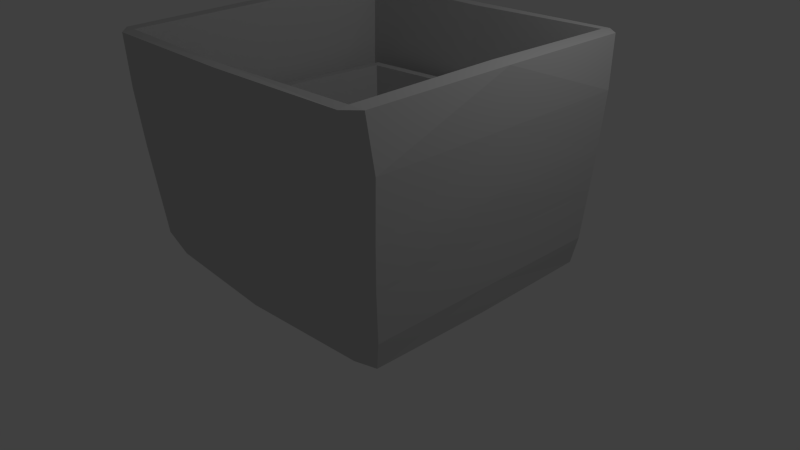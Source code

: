 # Source: AppleBuckets.blend  (saved by Blender 2.79.0; exported with 4.5.12 LTS)
import bpy
from mathutils import Matrix  # noqa: F401  (used for matrix-valued properties, if any)

bpy.ops.wm.read_factory_settings(use_empty=True)
scene = bpy.context.scene
scene.name = 'Scene'

# ---- collections
col_collection_1 = bpy.data.collections.new('Collection 1'); scene.collection.children.link(col_collection_1)

# ---- materials (node trees are filled in below, after node groups)
mat_material__30 = bpy.data.materials.new('Material #30')
mat_material__30.alpha_threshold = 0.0
mat_material__30.use_transparent_shadow = False
mat_material__30.diffuse_color = (0.5843, 0.5843, 0.5843, 1.0)
mat_material__30.specular_color = (0.898, 0.898, 0.898)
mat_material__30.roughness = 0.5
mat_material__29 = bpy.data.materials.new('Material #29')
mat_material__29.alpha_threshold = 0.0
mat_material__29.use_transparent_shadow = False
mat_material__29.diffuse_color = (0.5843, 0.5843, 0.5843, 1.0)
mat_material__29.specular_color = (0.898, 0.898, 0.898)
mat_material__29.roughness = 0.5

# ---- material node trees

# ---- world
world_world = bpy.data.worlds.new('World'); scene.world = world_world
world_world.color = (0.05088, 0.05088, 0.05088)
world_world.use_sun_shadow = False
world_world.sun_shadow_jitter_overblur = 0.0
world_world.cycles.sampling_method = 'NONE'
world_world.cycles.sample_map_resolution = 256

# ---- cameras
cam_camera = bpy.data.cameras.new('Camera')
cam_camera.clip_end = 100.0
cam_camera.lens = 35.0
cam_camera.sensor_width = 32.0
cam_camera.sensor_height = 18.0
cam_camera.ortho_scale = 7.314
cam_camera.dof.focus_distance = 0.0
cam_camera.dof.aperture_fstop = 128.0

# ---- lights
light_lamp = bpy.data.lights.new('Lamp', 'POINT')
light_lamp.transmission_factor = 0.0
light_lamp.cutoff_distance = 30.0
light_lamp.energy = 100.0
light_lamp.shadow_buffer_clip_start = 1.001
light_lamp.shadow_soft_size = 0.1
light_lamp.shadow_maximum_resolution = 0.006
light_lamp.use_absolute_resolution = True
light_lamp.cycles.use_multiple_importance_sampling = False

# ---- meshes
me_applecont0 = bpy.data.meshes.new('AppleCont0')
me_applecont0.from_pydata([(-1.91, 1.953, 2.906), (-1.893, 1.81, 2.918), (0.007769, 1.83, 2.888), (0.007769, 1.972, 2.893), (0.007769, -1.918, 2.888), (-1.893, -1.898, 2.918), (-1.91, -2.04, 2.906), (0.007769, -2.06, 2.893), (1.909, 1.81, 2.918), (1.926, 1.953, 2.906), (1.926, -2.04, 2.906), (1.909, -1.898, 2.918), (-2.064, 1.696, 1.54), (-1.788, 1.918, 1.55), (-1.74, 1.873, 1.007), (-2.021, 1.665, 1.006), (-1.74, -1.961, 1.007), (-1.788, -2.005, 1.55), (-2.064, -1.784, 1.54), (-2.021, -1.753, 1.006), (1.756, 1.873, 1.007), (1.804, 1.918, 1.55), (2.08, 1.696, 1.54), (2.037, 1.665, 1.006), (2.08, -1.784, 1.54), (1.804, -2.005, 1.55), (1.756, -1.961, 1.007), (2.037, -1.753, 1.006), (0.007768, 1.913, 1.555), (0.007768, 1.869, 1.003), (0.007768, -1.957, 1.003), (0.007768, -2.001, 1.555), (0.007768, 1.951, 2.277), (-1.848, 1.956, 2.259), (0.007768, -2.039, 2.277), (-1.848, -2.044, 2.259), (1.863, 1.956, 2.259), (1.863, -2.044, 2.259), (-2.121, 1.722, 2.275), (-2.116, -0.04394, 2.268), (-2.138, -0.04394, 2.936), (-2.091, 1.8, 2.91), (-2.121, -1.81, 2.275), (-2.091, -1.888, 2.91), (2.153, -0.04394, 2.936), (2.131, -0.04394, 2.268), (2.136, 1.722, 2.275), (2.106, 1.8, 2.91), (2.136, -1.81, 2.275), (2.106, -1.888, 2.91), (-2.017, -0.04394, 1.015), (-2.066, -0.04394, 1.544), (2.082, -0.04394, 1.544), (2.033, -0.04394, 1.015), (-1.904, 1.577, 0.03331), (-1.904, -0.04394, 0.007404), (-1.971, -0.04394, 0.3834), (-1.975, 1.615, 0.3834), (-1.904, -1.665, 0.03331), (-1.975, -1.702, 0.3834), (1.986, -0.04394, 0.3834), (1.919, -0.04394, 0.007403), (1.919, 1.577, 0.03331), (1.99, 1.615, 0.3834), (1.919, -1.665, 0.03331), (1.99, -1.702, 0.3834), (0.007768, 1.823, 0.3903), (-1.68, 1.826, 0.3921), (-1.68, -1.914, 0.3921), (0.007768, -1.911, 0.3903), (1.695, 1.826, 0.3921), (1.695, -1.914, 0.3921), (-1.643, 1.663, 0.03955), (-1.643, -1.751, 0.03955), (1.659, 1.663, 0.03955), (1.659, -1.751, 0.03955), (0.007768, 1.749, 0.02922), (0.007768, -1.837, 0.02922), (-1.908, -0.04394, 2.945), (1.924, -0.04394, 2.945), (-1.568, -0.04394, 0.1852), (-1.606, 1.465, 0.1717), (-1.606, -1.553, 0.1717), (1.584, -0.04394, 0.1852), (1.621, 1.465, 0.1717), (1.621, -1.553, 0.1717), (0.007768, 1.482, 0.1568), (0.007768, -1.57, 0.1568), (0.007768, -0.04394, 0.1713), (0.007768, -0.04394, -0.004326), (-1.975, 1.615, 0.3834), (-1.971, -0.04394, 0.3834), (-2.017, -0.04394, 1.015), (-1.975, 1.615, 0.3834), (-2.017, -0.04394, 1.015), (-2.021, 1.665, 1.006), (-2.017, -0.04394, 1.015), (-1.971, -0.04394, 0.3834), (-1.975, -1.702, 0.3834), (-2.017, -0.04394, 1.015), (-1.975, -1.702, 0.3834), (-2.021, -1.753, 1.006), (2.033, -0.04394, 1.015), (1.986, -0.04394, 0.3834), (1.99, 1.615, 0.3834), (2.033, -0.04394, 1.015), (1.99, 1.615, 0.3834), (2.037, 1.665, 1.006), (1.99, -1.702, 0.3834), (1.986, -0.04394, 0.3834), (2.033, -0.04394, 1.015), (1.99, -1.702, 0.3834), (2.033, -0.04394, 1.015), (2.037, -1.753, 1.006), (-2.064, 1.696, 1.54), (-2.066, -0.04394, 1.544), (-2.116, -0.04394, 2.268), (-2.064, 1.696, 1.54), (-2.116, -0.04394, 2.268), (-2.121, 1.722, 2.275), (-2.116, -0.04394, 2.268), (-2.066, -0.04394, 1.544), (-2.064, -1.784, 1.54), (-2.116, -0.04394, 2.268), (-2.064, -1.784, 1.54), (-2.121, -1.81, 2.275), (2.131, -0.04394, 2.268), (2.082, -0.04394, 1.544), (2.08, 1.696, 1.54), (2.131, -0.04394, 2.268), (2.08, 1.696, 1.54), (2.136, 1.722, 2.275), (2.08, -1.784, 1.54), (2.082, -0.04394, 1.544), (2.131, -0.04394, 2.268), (2.08, -1.784, 1.54), (2.131, -0.04394, 2.268), (2.136, -1.81, 2.275), (-1.848, 1.956, 2.259), (0.007768, 1.951, 2.277), (0.007768, 1.913, 1.555), (-1.848, 1.956, 2.259), (0.007768, 1.913, 1.555), (-1.788, 1.918, 1.55), (0.007768, -2.001, 1.555), (0.007768, -2.039, 2.277), (-1.848, -2.044, 2.259), (0.007768, -2.001, 1.555), (-1.848, -2.044, 2.259), (-1.788, -2.005, 1.55), (0.007768, 1.913, 1.555), (0.007768, 1.951, 2.277), (1.863, 1.956, 2.259), (0.007768, 1.913, 1.555), (1.863, 1.956, 2.259), (1.804, 1.918, 1.55), (1.863, -2.044, 2.259), (0.007768, -2.039, 2.277), (0.007768, -2.001, 1.555), (1.863, -2.044, 2.259), (0.007768, -2.001, 1.555), (1.804, -2.005, 1.55), (-1.74, 1.873, 1.007), (0.007768, 1.869, 1.003), (-1.74, 1.873, 1.007), (0.007768, -1.957, 1.003), (-1.74, -1.961, 1.007), (-1.74, -1.961, 1.007), (0.007768, 1.869, 1.003), (1.756, 1.873, 1.007), (1.756, 1.873, 1.007), (1.756, -1.961, 1.007), (0.007768, -1.957, 1.003), (1.756, -1.961, 1.007), (-2.121, 1.722, 2.275), (-1.848, 1.956, 2.259), (-1.788, 1.918, 1.55), (-2.121, 1.722, 2.275), (-1.788, 1.918, 1.55), (-2.064, 1.696, 1.54), (-1.788, -2.005, 1.55), (-1.848, -2.044, 2.259), (-2.121, -1.81, 2.275), (-1.788, -2.005, 1.55), (-2.121, -1.81, 2.275), (-2.064, -1.784, 1.54), (1.804, 1.918, 1.55), (1.863, 1.956, 2.259), (2.136, 1.722, 2.275), (1.804, 1.918, 1.55), (2.136, 1.722, 2.275), (2.08, 1.696, 1.54), (2.136, -1.81, 2.275), (1.863, -2.044, 2.259), (1.804, -2.005, 1.55), (2.136, -1.81, 2.275), (1.804, -2.005, 1.55), (2.08, -1.784, 1.54), (-2.021, 1.665, 1.006), (-1.74, 1.873, 1.007), (-1.68, 1.826, 0.3921), (-2.021, 1.665, 1.006), (-1.68, 1.826, 0.3921), (-1.975, 1.615, 0.3834), (-1.68, -1.914, 0.3921), (-1.74, -1.961, 1.007), (-2.021, -1.753, 1.006), (-1.68, -1.914, 0.3921), (-2.021, -1.753, 1.006), (-1.975, -1.702, 0.3834), (1.695, 1.826, 0.3921), (1.756, 1.873, 1.007), (2.037, 1.665, 1.006), (1.695, 1.826, 0.3921), (2.037, 1.665, 1.006), (1.99, 1.615, 0.3834), (2.037, -1.753, 1.006), (1.756, -1.961, 1.007), (1.695, -1.914, 0.3921), (2.037, -1.753, 1.006), (1.695, -1.914, 0.3921), (1.99, -1.702, 0.3834), (-1.68, 1.826, 0.3921), (-1.68, 1.826, 0.3921), (-1.68, -1.914, 0.3921), (-1.68, -1.914, 0.3921), (1.695, 1.826, 0.3921), (1.695, 1.826, 0.3921), (1.695, -1.914, 0.3921), (1.695, -1.914, 0.3921), (-1.68, 1.826, 0.3921), (0.007768, 1.823, 0.3903), (-1.68, 1.826, 0.3921), (0.007768, -1.911, 0.3903), (-1.68, -1.914, 0.3921), (-1.68, -1.914, 0.3921), (0.007768, 1.823, 0.3903), (1.695, 1.826, 0.3921), (1.695, 1.826, 0.3921), (1.695, -1.914, 0.3921), (0.007768, -1.911, 0.3903), (1.695, -1.914, 0.3921), (-2.091, 1.8, 2.91), (-1.893, 1.81, 2.918), (-1.893, -1.898, 2.918), (-2.091, -1.888, 2.91), (1.909, 1.81, 2.918), (2.106, 1.8, 2.91), (2.106, -1.888, 2.91), (1.909, -1.898, 2.918), (-1.893, 1.81, 2.918), (-2.091, 1.8, 2.91), (-2.091, 1.8, 2.91), (-2.138, -0.04394, 2.936), (-2.091, -1.888, 2.91), (-1.893, -1.898, 2.918), (-2.091, -1.888, 2.91), (-2.138, -0.04394, 2.936), (2.106, 1.8, 2.91), (1.909, 1.81, 2.918), (2.106, 1.8, 2.91), (2.153, -0.04394, 2.936), (1.909, -1.898, 2.918), (2.106, -1.888, 2.91), (2.106, -1.888, 2.91), (2.153, -0.04394, 2.936), (-2.091, 1.8, 2.91), (-2.091, -1.888, 2.91), (2.106, 1.8, 2.91), (2.106, -1.888, 2.91), (-1.893, 1.81, 2.918), (-1.908, -0.04394, 2.945), (-1.893, 1.81, 2.918), (-1.908, -0.04394, 2.945), (-1.893, -1.898, 2.918), (-1.893, -1.898, 2.918), (1.924, -0.04394, 2.945), (1.909, 1.81, 2.918), (1.909, 1.81, 2.918), (1.909, -1.898, 2.918), (1.924, -0.04394, 2.945), (1.909, -1.898, 2.918), (0.007769, 1.83, 2.888), (-1.893, 1.81, 2.918), (-1.606, 1.465, 0.1717), (0.007769, 1.83, 2.888), (-1.606, 1.465, 0.1717), (-1.606, -1.553, 0.1717), (-1.893, -1.898, 2.918), (0.007769, -1.918, 2.888), (-1.606, -1.553, 0.1717), (0.007769, -1.918, 2.888), (1.621, 1.465, 0.1717), (1.909, 1.81, 2.918), (0.007769, 1.83, 2.888), (1.621, 1.465, 0.1717), (0.007769, 1.83, 2.888), (0.007769, -1.918, 2.888), (1.909, -1.898, 2.918), (1.621, -1.553, 0.1717), (0.007769, -1.918, 2.888), (1.621, -1.553, 0.1717), (-1.606, 1.465, 0.1717), (-1.568, -0.04394, 0.1852), (-1.568, -0.04394, 0.1852), (-1.606, -1.553, 0.1717), (1.584, -0.04394, 0.1852), (1.621, 1.465, 0.1717), (1.621, -1.553, 0.1717), (1.584, -0.04394, 0.1852), (0.007768, 1.482, 0.1568), (-1.606, 1.465, 0.1717), (-1.606, -1.553, 0.1717), (0.007768, -1.57, 0.1568), (1.621, 1.465, 0.1717), (0.007768, 1.482, 0.1568), (0.007768, -1.57, 0.1568), (1.621, -1.553, 0.1717), (-1.904, 1.577, 0.03331), (-1.643, 1.663, 0.03955), (-1.904, 1.577, 0.03331), (-1.904, -0.04394, 0.007404), (-1.643, -1.751, 0.03955), (-1.904, -1.665, 0.03331), (-1.904, -1.665, 0.03331), (-1.904, -0.04394, 0.007404), (1.659, 1.663, 0.03955), (1.919, 1.577, 0.03331), (1.919, 1.577, 0.03331), (1.919, -0.04394, 0.007403), (1.919, -1.665, 0.03331), (1.659, -1.751, 0.03955), (1.919, -1.665, 0.03331), (1.919, -0.04394, 0.007403), (0.007768, 1.749, 0.02922), (-1.643, 1.663, 0.03955), (-1.643, -1.751, 0.03955), (0.007768, -1.837, 0.02922), (1.659, 1.663, 0.03955), (0.007768, 1.749, 0.02922), (0.007768, -1.837, 0.02922), (1.659, -1.751, 0.03955)], [], [(0, 1, 2), (0, 2, 3), (4, 5, 6), (4, 6, 7), (2, 8, 9), (2, 9, 3), (10, 11, 4), (10, 4, 7), (12, 13, 14), (12, 14, 15), (16, 17, 18), (16, 18, 19), (20, 21, 22), (20, 22, 23), (24, 25, 26), (24, 26, 27), (13, 28, 29), (13, 29, 14), (30, 31, 17), (30, 17, 16), (29, 28, 21), (29, 21, 20), (25, 31, 30), (25, 30, 26), (0, 3, 32), (0, 32, 33), (34, 7, 6), (34, 6, 35), (32, 3, 9), (32, 9, 36), (10, 7, 34), (10, 34, 37), (38, 39, 40), (38, 40, 41), (40, 39, 42), (40, 42, 43), (44, 45, 46), (44, 46, 47), (48, 45, 44), (48, 44, 49), (15, 50, 51), (15, 51, 12), (51, 50, 19), (51, 19, 18), (52, 53, 23), (52, 23, 22), (27, 53, 52), (27, 52, 24), (54, 55, 56), (54, 56, 57), (56, 55, 58), (56, 58, 59), (60, 61, 62), (60, 62, 63), (64, 61, 60), (64, 60, 65), (90, 91, 92), (93, 94, 95), (96, 97, 98), (99, 100, 101), (102, 103, 104), (105, 106, 107), (108, 109, 110), (111, 112, 113), (114, 115, 116), (117, 118, 119), (120, 121, 122), (123, 124, 125), (126, 127, 128), (129, 130, 131), (132, 133, 134), (135, 136, 137), (138, 139, 140), (141, 142, 143), (144, 145, 146), (147, 148, 149), (150, 151, 152), (153, 154, 155), (156, 157, 158), (159, 160, 161), (162, 163, 66), (164, 66, 67), (69, 165, 166), (69, 167, 68), (66, 168, 169), (66, 170, 70), (171, 172, 69), (173, 69, 71), (174, 175, 176), (177, 178, 179), (180, 181, 182), (183, 184, 185), (186, 187, 188), (189, 190, 191), (192, 193, 194), (195, 196, 197), (198, 199, 200), (201, 202, 203), (204, 205, 206), (207, 208, 209), (210, 211, 212), (213, 214, 215), (216, 217, 218), (219, 220, 221), (54, 57, 222), (54, 223, 72), (224, 59, 58), (225, 58, 73), (226, 63, 62), (227, 62, 74), (64, 65, 228), (64, 229, 75), (230, 231, 76), (232, 76, 72), (77, 233, 234), (77, 235, 73), (76, 236, 237), (76, 238, 74), (239, 240, 77), (241, 77, 75), (0, 242, 243), (244, 245, 6), (246, 247, 9), (10, 248, 249), (78, 250, 251), (78, 252, 253), (254, 255, 78), (256, 78, 257), (258, 259, 79), (260, 79, 261), (79, 262, 263), (79, 264, 265), (0, 33, 38), (0, 38, 266), (42, 35, 6), (42, 6, 267), (46, 36, 9), (46, 9, 268), (10, 37, 48), (10, 48, 269), (270, 271, 80), (272, 80, 81), (80, 273, 274), (80, 275, 82), (83, 276, 277), (83, 278, 84), (279, 280, 83), (281, 83, 85), (282, 283, 284), (285, 286, 86), (287, 288, 289), (290, 291, 87), (292, 293, 294), (295, 296, 86), (297, 298, 299), (300, 301, 87), (302, 303, 88), (88, 304, 305), (88, 306, 307), (308, 309, 88), (310, 311, 88), (88, 312, 313), (88, 314, 315), (316, 317, 88), (318, 319, 89), (320, 89, 321), (89, 322, 323), (89, 324, 325), (89, 326, 327), (89, 328, 329), (330, 331, 89), (332, 89, 333), (334, 89, 335), (336, 89, 337), (338, 89, 339), (340, 89, 341)])
_uv = me_applecont0.uv_layers.new(name='UVMap')
_uv.uv.foreach_set('vector', [0.2383, 0.6797, 0.2344, 0.6484, 0.005859, 0.6484, 0.2383, 0.6797, 0.005859, 0.6484, 0.005859, 0.6797, 0.005859, 0.6484, 0.2344, 0.6484, 0.2383, 0.6797, 0.005859, 0.6484, 0.2383, 0.6797, 0.005859, 0.6797, 0.005859, 0.6484, 0.2344, 0.6484, 0.2383, 0.6797, 0.005859, 0.6484, 0.2383, 0.6797, 0.005859, 0.6797, 0.2383, 0.6797, 0.2344, 0.6484, 0.005859, 0.6484, 0.2383, 0.6797, 0.005859, 0.6484, 0.005859, 0.6797, 0.2676, 0.4219, 0.2324, 0.4219, 0.2324, 0.2383, 0.2676, 0.4219, 0.2324, 0.2383, 0.2676, 0.2383, 0.2324, 0.2383, 0.2324, 0.4219, 0.2676, 0.4219, 0.2324, 0.2383, 0.2676, 0.4219, 0.2676, 0.2383, 0.2324, 0.2383, 0.2324, 0.4219, 0.2676, 0.4219, 0.2324, 0.2383, 0.2676, 0.4219, 0.2676, 0.2383, 0.2676, 0.4219, 0.2324, 0.4219, 0.2324, 0.2383, 0.2676, 0.4219, 0.2324, 0.2383, 0.2676, 0.2383, 0.2324, 0.4219, 0.003906, 0.4219, 0.003906, 0.2383, 0.2324, 0.4219, 0.003906, 0.2383, 0.2324, 0.2383, 0.003906, 0.2383, 0.003906, 0.4219, 0.2324, 0.4219, 0.003906, 0.2383, 0.2324, 0.4219, 0.2324, 0.2383, 0.003906, 0.2383, 0.003906, 0.4219, 0.2324, 0.4219, 0.003906, 0.2383, 0.2324, 0.4219, 0.2324, 0.2383, 0.2324, 0.4219, 0.003906, 0.4219, 0.003906, 0.2383, 0.2324, 0.4219, 0.003906, 0.2383, 0.2324, 0.2383, 0.2383, 0.6797, 0.005859, 0.6797, 0.005859, 0.582, 0.2383, 0.6797, 0.005859, 0.582, 0.2266, 0.582, 0.005859, 0.582, 0.005859, 0.6797, 0.2383, 0.6797, 0.005859, 0.582, 0.2383, 0.6797, 0.2266, 0.582, 0.005859, 0.582, 0.005859, 0.6797, 0.2383, 0.6797, 0.005859, 0.582, 0.2383, 0.6797, 0.2266, 0.582, 0.2383, 0.6797, 0.005859, 0.6797, 0.005859, 0.582, 0.2383, 0.6797, 0.005859, 0.582, 0.2266, 0.582, 0.2637, 0.582, 0.4961, 0.582, 0.4961, 0.6758, 0.2637, 0.582, 0.4961, 0.6758, 0.2734, 0.6758, 0.4961, 0.6758, 0.4961, 0.582, 0.2637, 0.582, 0.4961, 0.6758, 0.2637, 0.582, 0.2734, 0.6758, 0.4961, 0.6758, 0.4961, 0.582, 0.2637, 0.582, 0.4961, 0.6758, 0.2637, 0.582, 0.2734, 0.6758, 0.2637, 0.582, 0.4961, 0.582, 0.4961, 0.6758, 0.2637, 0.582, 0.4961, 0.6758, 0.2734, 0.6758, 0.2676, 0.2383, 0.4961, 0.2383, 0.4961, 0.4219, 0.2676, 0.2383, 0.4961, 0.4219, 0.2676, 0.4219, 0.4961, 0.4219, 0.4961, 0.2383, 0.2676, 0.2383, 0.4961, 0.4219, 0.2676, 0.2383, 0.2676, 0.4219, 0.4961, 0.4219, 0.4961, 0.2383, 0.2676, 0.2383, 0.4961, 0.4219, 0.2676, 0.2383, 0.2676, 0.4219, 0.2676, 0.2383, 0.4961, 0.2383, 0.4961, 0.4219, 0.2676, 0.2383, 0.4961, 0.4219, 0.2676, 0.4219, 0.2305, 0.0, 0.001953, 0.0, 0.001953, 0.08203, 0.2305, 0.0, 0.001953, 0.08203, 0.2305, 0.08203, 0.001953, 0.08203, 0.001953, 0.0, 0.2305, 0.0, 0.001953, 0.08203, 0.2305, 0.0, 0.2305, 0.08203, 0.001953, 0.08203, 0.001953, 0.0, 0.2305, 0.0, 0.001953, 0.08203, 0.2305, 0.0, 0.2305, 0.08203, 0.2305, 0.0, 0.001953, 0.0, 0.001953, 0.08203, 0.2305, 0.0, 0.001953, 0.08203, 0.2305, 0.08203, 0.4941, 0.2383, 0.2832, 0.2383, 0.2832, 0.08203, 0.4941, 0.2383, 0.2832, 0.08203, 0.4941, 0.08203, 0.2832, 0.08203, 0.2832, 0.2383, 0.4941, 0.2383, 0.2832, 0.08203, 0.4941, 0.2383, 0.4941, 0.08203, 0.2832, 0.08203, 0.2832, 0.2383, 0.4941, 0.2383, 0.2832, 0.08203, 0.4941, 0.2383, 0.4941, 0.08203, 0.4941, 0.2383, 0.2832, 0.2383, 0.2832, 0.08203, 0.4941, 0.2383, 0.2832, 0.08203, 0.4941, 0.08203, 0.4961, 0.5781, 0.2832, 0.5781, 0.2832, 0.4219, 0.4961, 0.5781, 0.2832, 0.4219, 0.4961, 0.4219, 0.2832, 0.4219, 0.2832, 0.5781, 0.4961, 0.5781, 0.2832, 0.4219, 0.4961, 0.5781, 0.4961, 0.4219, 0.2832, 0.4219, 0.2832, 0.5781, 0.4961, 0.5781, 0.2832, 0.4219, 0.4961, 0.5781, 0.4961, 0.4219, 0.4961, 0.5781, 0.2832, 0.5781, 0.2832, 0.4219, 0.4961, 0.5781, 0.2832, 0.4219, 0.4961, 0.4219, 0.001953, 0.4219, 0.2148, 0.4219, 0.2148, 0.5781, 0.001953, 0.4219, 0.2148, 0.5781, 0.001953, 0.5781, 0.2148, 0.5781, 0.2148, 0.4219, 0.001953, 0.4219, 0.2148, 0.5781, 0.001953, 0.4219, 0.001953, 0.5781, 0.2148, 0.5781, 0.2148, 0.4219, 0.001953, 0.4219, 0.2148, 0.5781, 0.001953, 0.4219, 0.001953, 0.5781, 0.001953, 0.4219, 0.2148, 0.4219, 0.2148, 0.5781, 0.001953, 0.4219, 0.2148, 0.5781, 0.001953, 0.5781, 0.001953, 0.08203, 0.2148, 0.08203, 0.2148, 0.2383, 0.001953, 0.08203, 0.2148, 0.2383, 0.001953, 0.2383, 0.2148, 0.2383, 0.2148, 0.08203, 0.001953, 0.08203, 0.2148, 0.2383, 0.001953, 0.08203, 0.001953, 0.2383, 0.2148, 0.2383, 0.2148, 0.08203, 0.001953, 0.08203, 0.2148, 0.2383, 0.001953, 0.08203, 0.001953, 0.2383, 0.001953, 0.08203, 0.2148, 0.08203, 0.2148, 0.2383, 0.001953, 0.08203, 0.2148, 0.2383, 0.001953, 0.2383, 0.2832, 0.5781, 0.2148, 0.5781, 0.2148, 0.4219, 0.2832, 0.5781, 0.2148, 0.4219, 0.2832, 0.4219, 0.2148, 0.4219, 0.2148, 0.5781, 0.2832, 0.5781, 0.2148, 0.4219, 0.2832, 0.5781, 0.2832, 0.4219, 0.2148, 0.4219, 0.2148, 0.5781, 0.2832, 0.5781, 0.2148, 0.4219, 0.2832, 0.5781, 0.2832, 0.4219, 0.2832, 0.5781, 0.2148, 0.5781, 0.2148, 0.4219, 0.2832, 0.5781, 0.2148, 0.4219, 0.2832, 0.4219, 0.2832, 0.2383, 0.2148, 0.2383, 0.2148, 0.08203, 0.2832, 0.2383, 0.2148, 0.08203, 0.2832, 0.08203, 0.2148, 0.08203, 0.2148, 0.2383, 0.2832, 0.2383, 0.2148, 0.08203, 0.2832, 0.2383, 0.2832, 0.08203, 0.2148, 0.08203, 0.2148, 0.2383, 0.2832, 0.2383, 0.2148, 0.08203, 0.2832, 0.2383, 0.2832, 0.08203, 0.2832, 0.2383, 0.2148, 0.2383, 0.2148, 0.08203, 0.2832, 0.2383, 0.2148, 0.08203, 0.2832, 0.08203, 0.2305, 0.0, 0.2305, 0.08203, 0.2656, 0.08203, 0.2305, 0.0, 0.2656, 0.08203, 0.2656, 0.0, 0.2656, 0.08203, 0.2305, 0.08203, 0.2305, 0.0, 0.2656, 0.08203, 0.2305, 0.0, 0.2656, 0.0, 0.2656, 0.08203, 0.2305, 0.08203, 0.2305, 0.0, 0.2656, 0.08203, 0.2305, 0.0, 0.2656, 0.0, 0.2305, 0.0, 0.2305, 0.08203, 0.2656, 0.08203, 0.2305, 0.0, 0.2656, 0.08203, 0.2656, 0.0, 0.2656, 0.08203, 0.4961, 0.08203, 0.4961, 0.0, 0.2656, 0.08203, 0.4961, 0.0, 0.2656, 0.0, 0.4961, 0.0, 0.4961, 0.08203, 0.2656, 0.08203, 0.4961, 0.0, 0.2656, 0.08203, 0.2656, 0.0, 0.4961, 0.0, 0.4961, 0.08203, 0.2656, 0.08203, 0.4961, 0.0, 0.2656, 0.08203, 0.2656, 0.0, 0.2656, 0.08203, 0.4961, 0.08203, 0.4961, 0.0, 0.2656, 0.08203, 0.4961, 0.0, 0.2656, 0.0, 0.2383, 0.6797, 0.2715, 0.6445, 0.2734, 0.6758, 0.2734, 0.6758, 0.2715, 0.6445, 0.2383, 0.6797, 0.2734, 0.6758, 0.2715, 0.6445, 0.2383, 0.6797, 0.2383, 0.6797, 0.2715, 0.6445, 0.2734, 0.6758, 0.4961, 0.6758, 0.2734, 0.6758, 0.2715, 0.6445, 0.4961, 0.6758, 0.2715, 0.6445, 0.4961, 0.6523, 0.2715, 0.6445, 0.2734, 0.6758, 0.4961, 0.6758, 0.2715, 0.6445, 0.4961, 0.6758, 0.4961, 0.6523, 0.2715, 0.6445, 0.2734, 0.6758, 0.4961, 0.6758, 0.2715, 0.6445, 0.4961, 0.6758, 0.4961, 0.6523, 0.4961, 0.6758, 0.2734, 0.6758, 0.2715, 0.6445, 0.4961, 0.6758, 0.2715, 0.6445, 0.4961, 0.6523, 0.2383, 0.6797, 0.2266, 0.582, 0.2637, 0.582, 0.2383, 0.6797, 0.2637, 0.582, 0.2734, 0.6758, 0.2637, 0.582, 0.2266, 0.582, 0.2383, 0.6797, 0.2637, 0.582, 0.2383, 0.6797, 0.2734, 0.6758, 0.2637, 0.582, 0.2266, 0.582, 0.2383, 0.6797, 0.2637, 0.582, 0.2383, 0.6797, 0.2734, 0.6758, 0.2383, 0.6797, 0.2266, 0.582, 0.2637, 0.582, 0.2383, 0.6797, 0.2637, 0.582, 0.2734, 0.6758, 0.543, 0.7148, 0.8066, 0.7188, 0.7832, 0.9336, 0.543, 0.7148, 0.7832, 0.9336, 0.543, 0.9336, 0.7832, 0.9336, 0.8066, 0.7188, 0.543, 0.7148, 0.7832, 0.9336, 0.543, 0.7148, 0.543, 0.9336, 0.7832, 0.9336, 0.8066, 0.7188, 0.543, 0.7148, 0.7832, 0.9336, 0.543, 0.7148, 0.543, 0.9336, 0.543, 0.7148, 0.8066, 0.7188, 0.7832, 0.9336, 0.543, 0.7148, 0.7832, 0.9336, 0.543, 0.9336, 0.9766, 0.7148, 0.7539, 0.7148, 0.7539, 0.9336, 0.9766, 0.7148, 0.7539, 0.9336, 0.9766, 0.9336, 0.7539, 0.9336, 0.7539, 0.7148, 0.9766, 0.7148, 0.7539, 0.9336, 0.9766, 0.7148, 0.9766, 0.9336, 0.7539, 0.9336, 0.7539, 0.7148, 0.9766, 0.7148, 0.7539, 0.9336, 0.9766, 0.7148, 0.9766, 0.9336, 0.9766, 0.7148, 0.7539, 0.7148, 0.7539, 0.9336, 0.9766, 0.7148, 0.7539, 0.9336, 0.9766, 0.9336, 0.625, 0.5234, 0.6016, 0.2812, 0.8027, 0.2852, 0.8027, 0.2852, 0.6016, 0.2812, 0.625, 0.5234, 0.8027, 0.2852, 0.6016, 0.2812, 0.625, 0.5234, 0.625, 0.5234, 0.6016, 0.2812, 0.8027, 0.2852, 0.793, 0.5586, 0.625, 0.5234, 0.8027, 0.2852, 0.8027, 0.2852, 0.625, 0.5234, 0.793, 0.5586, 0.8027, 0.2852, 0.625, 0.5234, 0.793, 0.5586, 0.793, 0.5586, 0.625, 0.5234, 0.8027, 0.2852, 0.7617, 0.5117, 0.7422, 0.5273, 0.6504, 0.3359, 0.7617, 0.5117, 0.6504, 0.3359, 0.7559, 0.3242, 0.6504, 0.3359, 0.7422, 0.5273, 0.7617, 0.5117, 0.6504, 0.3359, 0.7617, 0.5117, 0.7559, 0.3242, 0.6504, 0.3359, 0.7422, 0.5273, 0.7617, 0.5117, 0.6504, 0.3359, 0.7617, 0.5117, 0.7559, 0.3242, 0.7617, 0.5117, 0.7422, 0.5273, 0.6504, 0.3359, 0.7617, 0.5117, 0.6504, 0.3359, 0.7559, 0.3242, 0.627, 0.5352, 0.6504, 0.3359, 0.7422, 0.5273, 0.7422, 0.5273, 0.6504, 0.3359, 0.627, 0.5352, 0.7422, 0.5273, 0.6504, 0.3359, 0.627, 0.5352, 0.627, 0.5352, 0.6504, 0.3359, 0.7422, 0.5273])
me_applecont0.materials.append(mat_material__30)
me_applecont0.use_remesh_preserve_volume = False
me_applecont0.use_remesh_preserve_attributes = False
me_applecont0.use_mirror_vertex_groups = False
me_applecont0.update()
me_appleconta = bpy.data.meshes.new('AppleConta')
me_appleconta.from_pydata([(-0.00339, -1.567, 1.948), (-1.433, -1.443, 1.948), (-1.221, -1.23, -0.02599), (-0.003389, -1.23, -0.02599), (1.214, 1.204, -0.02599), (-0.003389, 1.204, -0.02599), (-0.003389, 1.542, 1.948), (1.427, 1.417, 1.948), (-1.221, 1.204, -0.02599), (-1.433, 1.417, 1.948), (1.214, -0.01284, -0.02599), (1.551, -0.01284, 1.948), (1.427, -1.443, 2.0), (1.214, -1.23, -0.02599), (-1.558, -0.01284, 1.948), (-1.221, -0.01284, -0.02599), (-0.003389, -0.01284, -0.02599), (-0.00339, -1.381, 1.974), (-1.262, -1.271, 1.974), (-0.003389, 1.355, 1.974), (1.255, 1.246, 1.974), (-1.262, 1.246, 1.974), (1.364, -0.01284, 1.974), (1.255, -1.271, 2.027), (-1.371, -0.01284, 1.974), (-0.00339, -1.234, 0.1433), (-1.126, -1.136, 0.1433), (-0.003389, 1.208, 0.1433), (1.12, 1.11, 0.1433), (-1.126, 1.11, 0.1433), (1.217, -0.01284, 0.1433), (1.12, -1.136, 0.1433), (-1.224, -0.01284, 0.1433), (-0.003389, -0.01284, 0.1433), (0.8848, -1.495, 1.978), (0.9124, -1.301, 2.021), (0.4183, -1.536, 1.967), (0.4273, -1.343, 1.996), (1.214, 1.204, -0.02599), (1.427, 1.417, 1.948), (1.427, 1.417, 1.948), (-1.433, -1.443, 1.948), (-1.433, -1.443, 1.948), (-1.221, -1.23, -0.02599), (-1.433, 1.417, 1.948), (-1.221, 1.204, -0.02599), (-1.221, 1.204, -0.02599), (-0.003389, -1.23, -0.02599), (1.214, -0.01284, -0.02599), (-0.003389, -1.23, -0.02599), (1.214, -0.01284, -0.02599), (1.214, -1.23, -0.02599), (1.214, 1.204, -0.02599), (1.214, -0.01284, -0.02599), (1.214, 1.204, -0.02599), (-0.003389, 1.204, -0.02599), (-1.221, -1.23, -0.02599), (-1.221, -0.01284, -0.02599), (-1.221, -1.23, -0.02599), (-0.003389, -1.23, -0.02599), (-1.221, -0.01284, -0.02599), (-1.221, 1.204, -0.02599), (-0.003389, 1.204, -0.02599), (-1.221, -0.01284, -0.02599), (-0.003389, 1.204, -0.02599), (-1.433, -1.443, 1.948), (-1.433, -1.443, 1.948), (1.427, 1.417, 1.948), (1.427, 1.417, 1.948), (-1.433, 1.417, 1.948), (1.427, 1.417, 1.948), (1.255, 1.246, 1.974), (1.255, 1.246, 1.974), (1.427, -1.443, 2.0), (1.427, -1.443, 2.0), (-1.433, -1.443, 1.948), (-1.262, -1.271, 1.974), (-1.262, -1.271, 1.974), (-1.433, 1.417, 1.948), (-1.433, 1.417, 1.948), (-1.262, 1.246, 1.974), (-1.262, -1.271, 1.974), (-0.00339, -1.381, 1.974), (-1.262, -1.271, 1.974), (1.255, 1.246, 1.974), (-0.003389, 1.355, 1.974), (1.255, 1.246, 1.974), (-0.003389, 1.355, 1.974), (-1.262, 1.246, 1.974), (-0.003389, 1.355, 1.974), (1.364, -0.01284, 1.974), (1.255, 1.246, 1.974), (1.12, 1.11, 0.1433), (1.364, -0.01284, 1.974), (1.12, 1.11, 0.1433), (1.255, -1.271, 2.027), (1.364, -0.01284, 1.974), (1.255, -1.271, 2.027), (-1.371, -0.01284, 1.974), (-1.262, -1.271, 1.974), (-1.126, -1.136, 0.1433), (-1.371, -0.01284, 1.974), (-1.126, -1.136, 0.1433), (-1.262, 1.246, 1.974), (-1.371, -0.01284, 1.974), (-1.262, 1.246, 1.974), (-1.126, 1.11, 0.1433), (-0.00339, -1.234, 0.1433), (1.12, -1.136, 0.1433), (-1.126, -1.136, 0.1433), (-0.00339, -1.234, 0.1433), (1.12, 1.11, 0.1433), (-0.003389, 1.208, 0.1433), (-0.003389, 1.208, 0.1433), (-1.126, 1.11, 0.1433), (1.217, -0.01284, 0.1433), (1.12, 1.11, 0.1433), (1.12, -1.136, 0.1433), (1.217, -0.01284, 0.1433), (-1.224, -0.01284, 0.1433), (-1.126, -1.136, 0.1433), (-1.126, 1.11, 0.1433), (-1.224, -0.01284, 0.1433), (1.214, -1.23, -0.02599), (1.427, -1.443, 2.0), (1.214, -1.23, -0.02599), (1.427, -1.443, 2.0), (1.255, -1.271, 2.027), (1.255, -1.271, 2.027), (0.9124, -1.301, 2.021), (1.12, -1.136, 0.1433), (0.9124, -1.301, 2.021), (1.255, -1.271, 2.027), (1.12, -1.136, 0.1433), (-0.00339, -1.381, 1.974), (0.4273, -1.343, 1.996), (0.4273, -1.343, 1.996), (0.9124, -1.301, 2.021), (0.9124, -1.301, 2.021), (0.4273, -1.343, 1.996), (0.4273, -1.343, 1.996)], [], [(0, 1, 2), (0, 2, 3), (4, 5, 6), (4, 6, 7), (5, 8, 9), (5, 9, 6), (10, 38, 39), (10, 40, 11), (11, 12, 13), (11, 13, 10), (41, 14, 15), (42, 15, 43), (14, 44, 45), (14, 46, 15), (47, 16, 48), (49, 50, 51), (52, 53, 16), (54, 16, 55), (56, 57, 16), (58, 16, 59), (60, 61, 62), (63, 64, 16), (65, 0, 17), (66, 17, 18), (67, 6, 19), (68, 19, 20), (6, 69, 21), (6, 21, 19), (11, 70, 71), (11, 72, 22), (73, 11, 22), (74, 22, 23), (14, 75, 76), (14, 77, 24), (78, 14, 24), (79, 24, 80), (81, 82, 25), (83, 25, 26), (84, 85, 27), (86, 27, 28), (87, 88, 29), (89, 29, 27), (90, 91, 92), (93, 94, 30), (95, 96, 30), (97, 30, 31), (98, 99, 100), (101, 102, 32), (103, 104, 32), (105, 32, 106), (107, 108, 33), (109, 110, 33), (111, 112, 33), (113, 114, 33), (115, 116, 33), (117, 118, 33), (119, 120, 33), (121, 122, 33), (34, 3, 123), (124, 34, 125), (34, 126, 127), (34, 128, 35), (129, 130, 25), (131, 132, 133), (34, 36, 3), (36, 0, 3), (0, 36, 37), (0, 37, 17), (134, 135, 25), (136, 137, 25), (34, 138, 139), (34, 140, 36)])
_uv = me_appleconta.uv_layers.new(name='UVMap')
_uv.uv.foreach_set('vector', [0.2539, 0.6641, 0.4922, 0.6641, 0.4922, 0.0, 0.2539, 0.6641, 0.4922, 0.0, 0.2539, 0.0, 0.4922, 0.0, 0.2539, 0.0, 0.2539, 0.6641, 0.4922, 0.0, 0.2539, 0.6641, 0.4922, 0.6641, 0.2539, 0.0, 0.005859, 0.0, 0.005859, 0.6641, 0.2539, 0.0, 0.005859, 0.6641, 0.2539, 0.6641, 0.2539, 0.0, 0.005859, 0.0, 0.005859, 0.6641, 0.2539, 0.0, 0.005859, 0.6641, 0.2539, 0.6641, 0.2539, 0.6641, 0.4922, 0.6641, 0.4922, 0.0, 0.2539, 0.6641, 0.4922, 0.0, 0.2539, 0.0, 0.005859, 0.6641, 0.2539, 0.6641, 0.2539, 0.0, 0.005859, 0.6641, 0.2539, 0.0, 0.005859, 0.0, 0.2539, 0.6641, 0.4922, 0.6641, 0.4922, 0.0, 0.2539, 0.6641, 0.4922, 0.0, 0.2539, 0.0, 0.2539, 1.0, 0.2539, 0.8359, 0.003906, 0.8359, 0.2539, 1.0, 0.003906, 0.8359, 0.003906, 1.0, 0.003906, 1.0, 0.003906, 0.8359, 0.2539, 0.8359, 0.003906, 1.0, 0.2539, 0.8359, 0.2539, 1.0, 0.5039, 1.0, 0.5039, 0.8359, 0.2539, 0.8359, 0.5039, 1.0, 0.2539, 0.8359, 0.2539, 1.0, 0.5039, 0.8359, 0.5039, 1.0, 0.2539, 1.0, 0.5039, 0.8359, 0.2539, 1.0, 0.2539, 0.8359, 0.4961, 0.6641, 0.2539, 0.6641, 0.2539, 0.7227, 0.4961, 0.6641, 0.2539, 0.7227, 0.4727, 0.7227, 0.4961, 0.6641, 0.2539, 0.6641, 0.2539, 0.7227, 0.4961, 0.6641, 0.2539, 0.7227, 0.4727, 0.7227, 0.2539, 0.6641, 0.003906, 0.6641, 0.03516, 0.7227, 0.2539, 0.6641, 0.03516, 0.7227, 0.2539, 0.7227, 0.2539, 0.6641, 0.003906, 0.6641, 0.03516, 0.7227, 0.2539, 0.6641, 0.03516, 0.7227, 0.2539, 0.7227, 0.4961, 0.6641, 0.2539, 0.6641, 0.2539, 0.7227, 0.4961, 0.6641, 0.2539, 0.7227, 0.4727, 0.7227, 0.2539, 0.6641, 0.003906, 0.6641, 0.03516, 0.7227, 0.2539, 0.6641, 0.03516, 0.7227, 0.2539, 0.7227, 0.4961, 0.6641, 0.2539, 0.6641, 0.2539, 0.7227, 0.4961, 0.6641, 0.2539, 0.7227, 0.4727, 0.7227, 0.9727, 0.7227, 0.7539, 0.7227, 0.7539, 0.9258, 0.9727, 0.7227, 0.7539, 0.9258, 0.9727, 0.9258, 0.9727, 0.7227, 0.7539, 0.7227, 0.7539, 0.9258, 0.9727, 0.7227, 0.7539, 0.9258, 0.9727, 0.9258, 0.7539, 0.7227, 0.5352, 0.7227, 0.5352, 0.9258, 0.7539, 0.7227, 0.5352, 0.9258, 0.7539, 0.9258, 0.7539, 0.7227, 0.5352, 0.7227, 0.5352, 0.9258, 0.7539, 0.7227, 0.5352, 0.9258, 0.7539, 0.9258, 0.9727, 0.7227, 0.7539, 0.7227, 0.7539, 0.9258, 0.9727, 0.7227, 0.7539, 0.9258, 0.9727, 0.9258, 0.7539, 0.7227, 0.5352, 0.7227, 0.5352, 0.9258, 0.7539, 0.7227, 0.5352, 0.9258, 0.7539, 0.9258, 0.9727, 0.7227, 0.7539, 0.7227, 0.7539, 0.9258, 0.9727, 0.7227, 0.7539, 0.9258, 0.9727, 0.9258, 0.7988, 0.02344, 0.623, 0.04688, 0.7988, 0.2812, 0.9688, 0.04688, 0.7988, 0.02344, 0.7988, 0.2812, 0.623, 0.5273, 0.7988, 0.5508, 0.7988, 0.2812, 0.7988, 0.5508, 0.9688, 0.5273, 0.7988, 0.2812, 0.6055, 0.2812, 0.623, 0.5273, 0.7988, 0.2812, 0.623, 0.04688, 0.6055, 0.2812, 0.7988, 0.2812, 0.9863, 0.2812, 0.9688, 0.04688, 0.7988, 0.2812, 0.9688, 0.5273, 0.9863, 0.2812, 0.7988, 0.2812, 0.09842, 0.6641, 0.2539, 0.0, 0.003906, 0.0, 0.003906, 0.6641, 0.09842, 0.6641, 0.003906, 0.0, 0.09842, 0.6641, 0.003906, 0.6641, 0.03516, 0.7227, 0.09842, 0.6641, 0.03516, 0.7227, 0.09471, 0.7227, 0.5947, 0.7227, 0.5352, 0.9258, 0.7539, 0.9258, 0.5947, 0.7227, 0.5352, 0.7227, 0.5352, 0.9258, 0.09842, 0.6641, 0.18, 0.6641, 0.2539, 0.0, 0.18, 0.6641, 0.2539, 0.6641, 0.2539, 0.0, 0.2539, 0.6641, 0.18, 0.6641, 0.179, 0.7227, 0.2539, 0.6641, 0.179, 0.7227, 0.2539, 0.7227, 0.7539, 0.7227, 0.679, 0.7227, 0.7539, 0.9258, 0.679, 0.7227, 0.5947, 0.7227, 0.7539, 0.9258, 0.09842, 0.6641, 0.09648, 0.6947, 0.1793, 0.7044, 0.09842, 0.6641, 0.1793, 0.7044, 0.18, 0.6641])
me_appleconta.materials.append(mat_material__29)
me_appleconta.use_remesh_preserve_volume = False
me_appleconta.use_remesh_preserve_attributes = False
me_appleconta.use_mirror_vertex_groups = False
me_appleconta.update()

# ---- objects
ob_applecont0 = bpy.data.objects.new('AppleCont0', me_applecont0)
ob_appleconta = bpy.data.objects.new('AppleConta', me_appleconta)
ob_lamp = bpy.data.objects.new('Lamp', light_lamp)
ob_camera = bpy.data.objects.new('Camera', cam_camera)

# ---- transforms, parenting, visibility, modifiers, constraints
ob_applecont0.location = (0.0, 0.0, 0.0)
ob_applecont0.lineart.crease_threshold = 0.0
ob_appleconta.location = (0.0, 0.0, 0.0)
ob_appleconta.lineart.crease_threshold = 0.0
ob_lamp.location = (4.076, 1.005, 5.904)
ob_lamp.rotation_euler = (0.6503, 0.05522, 1.866)
ob_lamp.lock_rotations_4d = False
ob_lamp.empty_display_type = 'ARROWS'
ob_lamp.color = (0.0, 0.0, 0.0, 0.0)
ob_lamp.lineart.crease_threshold = 0.0
ob_camera.location = (7.481, -6.508, 5.344)
ob_camera.rotation_euler = (1.109, 0.01082, 0.8149)
ob_camera.lock_rotations_4d = False
ob_camera.empty_display_type = 'ARROWS'
ob_camera.color = (0.0, 0.0, 0.0, 0.0)
ob_camera.display_type = 'WIRE'
ob_camera.lineart.crease_threshold = 0.0

# ---- collection membership
col_collection_1.objects.link(ob_applecont0)
col_collection_1.objects.link(ob_appleconta)
col_collection_1.objects.link(ob_lamp)
col_collection_1.objects.link(ob_camera)

# ---- scene / render settings (as saved in the file)
scene.camera = ob_camera
scene.frame_start = 1; scene.frame_end = 250; scene.frame_set(1)
scene.render.engine = 'BLENDER_EEVEE_NEXT'
scene.render.resolution_percentage = 50
scene.render.dither_intensity = 0.0
scene.cycles.use_denoising = False
scene.cycles.samples = 10
scene.cycles.sampling_pattern = 'TABULATED_SOBOL'
scene.cycles.light_sampling_threshold = 0.0
scene.cycles.use_adaptive_sampling = False
scene.cycles.use_light_tree = False
scene.cycles.blur_glossy = 0.0
scene.cycles.pixel_filter_type = 'GAUSSIAN'
scene.cycles.sample_clamp_indirect = 0.0
scene.view_settings.view_transform = 'Standard'
bpy.context.view_layer.update()
